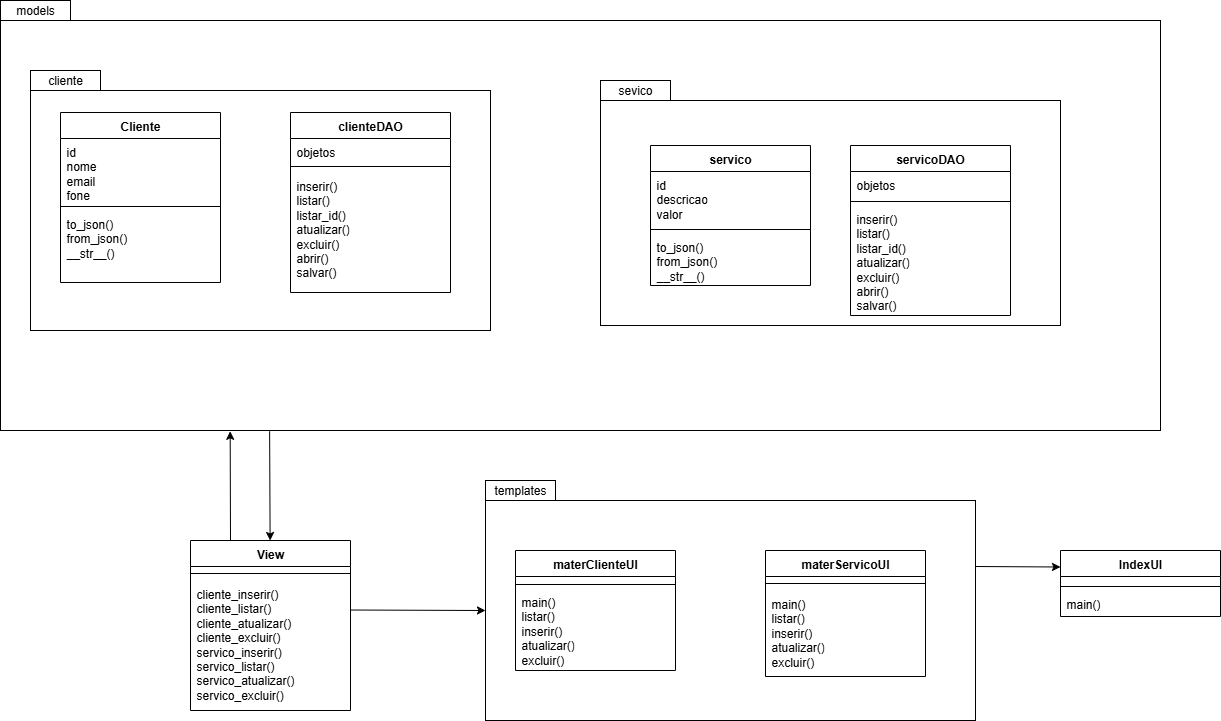

The diagram above was exported from draw.io. Its source (the exported page's mxGraphModel, read from the mxfile embedded in the PNG):
<mxGraphModel dx="1426" dy="777" grid="1" gridSize="10" guides="1" tooltips="1" connect="1" arrows="1" fold="1" page="1" pageScale="2" pageWidth="827" pageHeight="1169" math="0" shadow="0">
  <root>
    <mxCell id="0" />
    <mxCell id="1" parent="0" />
    <mxCell id="TNSD_fDqXdEIRxXcptYo-2" value="models" style="rounded=0;whiteSpace=wrap;html=1;" parent="1" vertex="1">
      <mxGeometry x="60" y="220" width="70" height="20" as="geometry" />
    </mxCell>
    <mxCell id="TNSD_fDqXdEIRxXcptYo-3" value="" style="rounded=0;whiteSpace=wrap;html=1;" parent="1" vertex="1">
      <mxGeometry x="60" y="240" width="1160" height="410" as="geometry" />
    </mxCell>
    <mxCell id="TNSD_fDqXdEIRxXcptYo-8" value="cliente" style="rounded=0;whiteSpace=wrap;html=1;" parent="1" vertex="1">
      <mxGeometry x="90" y="290" width="70" height="20" as="geometry" />
    </mxCell>
    <mxCell id="TNSD_fDqXdEIRxXcptYo-9" value="" style="rounded=0;whiteSpace=wrap;html=1;" parent="1" vertex="1">
      <mxGeometry x="90" y="310" width="460" height="240" as="geometry" />
    </mxCell>
    <mxCell id="TNSD_fDqXdEIRxXcptYo-10" value="Cliente" style="swimlane;fontStyle=1;align=center;verticalAlign=top;childLayout=stackLayout;horizontal=1;startSize=26;horizontalStack=0;resizeParent=1;resizeParentMax=0;resizeLast=0;collapsible=1;marginBottom=0;whiteSpace=wrap;html=1;" parent="1" vertex="1">
      <mxGeometry x="120" y="332" width="160" height="170" as="geometry" />
    </mxCell>
    <mxCell id="TNSD_fDqXdEIRxXcptYo-11" value="id&lt;div&gt;nome&lt;/div&gt;&lt;div&gt;email&lt;/div&gt;&lt;div&gt;fone&lt;/div&gt;" style="text;strokeColor=none;fillColor=none;align=left;verticalAlign=top;spacingLeft=4;spacingRight=4;overflow=hidden;rotatable=0;points=[[0,0.5],[1,0.5]];portConstraint=eastwest;whiteSpace=wrap;html=1;" parent="TNSD_fDqXdEIRxXcptYo-10" vertex="1">
      <mxGeometry y="26" width="160" height="64" as="geometry" />
    </mxCell>
    <mxCell id="TNSD_fDqXdEIRxXcptYo-12" value="" style="line;strokeWidth=1;fillColor=none;align=left;verticalAlign=middle;spacingTop=-1;spacingLeft=3;spacingRight=3;rotatable=0;labelPosition=right;points=[];portConstraint=eastwest;strokeColor=inherit;" parent="TNSD_fDqXdEIRxXcptYo-10" vertex="1">
      <mxGeometry y="90" width="160" height="8" as="geometry" />
    </mxCell>
    <mxCell id="TNSD_fDqXdEIRxXcptYo-13" value="to_json()&lt;div&gt;from_json()&lt;/div&gt;&lt;div&gt;__str__()&lt;/div&gt;" style="text;strokeColor=none;fillColor=none;align=left;verticalAlign=top;spacingLeft=4;spacingRight=4;overflow=hidden;rotatable=0;points=[[0,0.5],[1,0.5]];portConstraint=eastwest;whiteSpace=wrap;html=1;" parent="TNSD_fDqXdEIRxXcptYo-10" vertex="1">
      <mxGeometry y="98" width="160" height="72" as="geometry" />
    </mxCell>
    <mxCell id="TNSD_fDqXdEIRxXcptYo-17" value="clienteDAO" style="swimlane;fontStyle=1;align=center;verticalAlign=top;childLayout=stackLayout;horizontal=1;startSize=26;horizontalStack=0;resizeParent=1;resizeParentMax=0;resizeLast=0;collapsible=1;marginBottom=0;whiteSpace=wrap;html=1;" parent="1" vertex="1">
      <mxGeometry x="350" y="332" width="160" height="180" as="geometry" />
    </mxCell>
    <mxCell id="TNSD_fDqXdEIRxXcptYo-18" value="objetos&lt;div&gt;&lt;br&gt;&lt;/div&gt;" style="text;strokeColor=none;fillColor=none;align=left;verticalAlign=top;spacingLeft=4;spacingRight=4;overflow=hidden;rotatable=0;points=[[0,0.5],[1,0.5]];portConstraint=eastwest;whiteSpace=wrap;html=1;" parent="TNSD_fDqXdEIRxXcptYo-17" vertex="1">
      <mxGeometry y="26" width="160" height="22" as="geometry" />
    </mxCell>
    <mxCell id="TNSD_fDqXdEIRxXcptYo-19" value="" style="line;strokeWidth=1;fillColor=none;align=left;verticalAlign=middle;spacingTop=-1;spacingLeft=3;spacingRight=3;rotatable=0;labelPosition=right;points=[];portConstraint=eastwest;strokeColor=inherit;" parent="TNSD_fDqXdEIRxXcptYo-17" vertex="1">
      <mxGeometry y="48" width="160" height="12" as="geometry" />
    </mxCell>
    <mxCell id="TNSD_fDqXdEIRxXcptYo-20" value="inserir()&lt;div&gt;listar()&lt;/div&gt;&lt;div&gt;listar_id()&lt;/div&gt;&lt;div&gt;atualizar()&lt;/div&gt;&lt;div&gt;excluir()&lt;/div&gt;&lt;div&gt;abrir()&lt;/div&gt;&lt;div&gt;salvar()&lt;/div&gt;" style="text;strokeColor=none;fillColor=none;align=left;verticalAlign=top;spacingLeft=4;spacingRight=4;overflow=hidden;rotatable=0;points=[[0,0.5],[1,0.5]];portConstraint=eastwest;whiteSpace=wrap;html=1;" parent="TNSD_fDqXdEIRxXcptYo-17" vertex="1">
      <mxGeometry y="60" width="160" height="120" as="geometry" />
    </mxCell>
    <mxCell id="TNSD_fDqXdEIRxXcptYo-21" value="sevico" style="whiteSpace=wrap;html=1;" parent="1" vertex="1">
      <mxGeometry x="660" y="300" width="70" height="20" as="geometry" />
    </mxCell>
    <mxCell id="TNSD_fDqXdEIRxXcptYo-24" value="" style="whiteSpace=wrap;html=1;" parent="1" vertex="1">
      <mxGeometry x="660" y="320" width="460" height="225" as="geometry" />
    </mxCell>
    <mxCell id="TNSD_fDqXdEIRxXcptYo-25" value="servico" style="swimlane;fontStyle=1;align=center;verticalAlign=top;childLayout=stackLayout;horizontal=1;startSize=26;horizontalStack=0;resizeParent=1;resizeParentMax=0;resizeLast=0;collapsible=1;marginBottom=0;whiteSpace=wrap;html=1;" parent="1" vertex="1">
      <mxGeometry x="710" y="365" width="160" height="140" as="geometry" />
    </mxCell>
    <mxCell id="TNSD_fDqXdEIRxXcptYo-26" value="id&lt;div&gt;descricao&lt;/div&gt;&lt;div&gt;valor&lt;/div&gt;" style="text;strokeColor=none;fillColor=none;align=left;verticalAlign=top;spacingLeft=4;spacingRight=4;overflow=hidden;rotatable=0;points=[[0,0.5],[1,0.5]];portConstraint=eastwest;whiteSpace=wrap;html=1;" parent="TNSD_fDqXdEIRxXcptYo-25" vertex="1">
      <mxGeometry y="26" width="160" height="54" as="geometry" />
    </mxCell>
    <mxCell id="TNSD_fDqXdEIRxXcptYo-27" value="" style="line;strokeWidth=1;fillColor=none;align=left;verticalAlign=middle;spacingTop=-1;spacingLeft=3;spacingRight=3;rotatable=0;labelPosition=right;points=[];portConstraint=eastwest;strokeColor=inherit;" parent="TNSD_fDqXdEIRxXcptYo-25" vertex="1">
      <mxGeometry y="80" width="160" height="8" as="geometry" />
    </mxCell>
    <mxCell id="TNSD_fDqXdEIRxXcptYo-28" value="to_json()&lt;div&gt;from_json()&lt;/div&gt;&lt;div&gt;__str__()&lt;/div&gt;" style="text;strokeColor=none;fillColor=none;align=left;verticalAlign=top;spacingLeft=4;spacingRight=4;overflow=hidden;rotatable=0;points=[[0,0.5],[1,0.5]];portConstraint=eastwest;whiteSpace=wrap;html=1;" parent="TNSD_fDqXdEIRxXcptYo-25" vertex="1">
      <mxGeometry y="88" width="160" height="52" as="geometry" />
    </mxCell>
    <mxCell id="TNSD_fDqXdEIRxXcptYo-29" value="servicoDAO" style="swimlane;fontStyle=1;align=center;verticalAlign=top;childLayout=stackLayout;horizontal=1;startSize=26;horizontalStack=0;resizeParent=1;resizeParentMax=0;resizeLast=0;collapsible=1;marginBottom=0;whiteSpace=wrap;html=1;" parent="1" vertex="1">
      <mxGeometry x="910" y="365" width="160" height="170" as="geometry">
        <mxRectangle x="340" y="650" width="100" height="30" as="alternateBounds" />
      </mxGeometry>
    </mxCell>
    <mxCell id="TNSD_fDqXdEIRxXcptYo-30" value="objetos" style="text;strokeColor=none;fillColor=none;align=left;verticalAlign=top;spacingLeft=4;spacingRight=4;overflow=hidden;rotatable=0;points=[[0,0.5],[1,0.5]];portConstraint=eastwest;whiteSpace=wrap;html=1;" parent="TNSD_fDqXdEIRxXcptYo-29" vertex="1">
      <mxGeometry y="26" width="160" height="26" as="geometry" />
    </mxCell>
    <mxCell id="TNSD_fDqXdEIRxXcptYo-31" value="" style="line;strokeWidth=1;fillColor=none;align=left;verticalAlign=middle;spacingTop=-1;spacingLeft=3;spacingRight=3;rotatable=0;labelPosition=right;points=[];portConstraint=eastwest;strokeColor=inherit;" parent="TNSD_fDqXdEIRxXcptYo-29" vertex="1">
      <mxGeometry y="52" width="160" height="8" as="geometry" />
    </mxCell>
    <mxCell id="TNSD_fDqXdEIRxXcptYo-32" value="inserir()&lt;div&gt;listar()&lt;/div&gt;&lt;div&gt;listar_id()&lt;/div&gt;&lt;div&gt;atualizar()&lt;/div&gt;&lt;div&gt;excluir()&lt;/div&gt;&lt;div&gt;abrir()&lt;/div&gt;&lt;div&gt;salvar()&lt;/div&gt;" style="text;strokeColor=none;fillColor=none;align=left;verticalAlign=top;spacingLeft=4;spacingRight=4;overflow=hidden;rotatable=0;points=[[0,0.5],[1,0.5]];portConstraint=eastwest;whiteSpace=wrap;html=1;" parent="TNSD_fDqXdEIRxXcptYo-29" vertex="1">
      <mxGeometry y="60" width="160" height="110" as="geometry" />
    </mxCell>
    <mxCell id="TNSD_fDqXdEIRxXcptYo-33" value="templates" style="rounded=0;whiteSpace=wrap;html=1;" parent="1" vertex="1">
      <mxGeometry x="545" y="700" width="70" height="20" as="geometry" />
    </mxCell>
    <mxCell id="TNSD_fDqXdEIRxXcptYo-34" value="" style="rounded=0;whiteSpace=wrap;html=1;" parent="1" vertex="1">
      <mxGeometry x="545" y="720" width="490" height="220" as="geometry" />
    </mxCell>
    <mxCell id="TNSD_fDqXdEIRxXcptYo-35" value="materClienteUI" style="swimlane;fontStyle=1;align=center;verticalAlign=top;childLayout=stackLayout;horizontal=1;startSize=26;horizontalStack=0;resizeParent=1;resizeParentMax=0;resizeLast=0;collapsible=1;marginBottom=0;whiteSpace=wrap;html=1;" parent="1" vertex="1">
      <mxGeometry x="575" y="770" width="160" height="120" as="geometry" />
    </mxCell>
    <mxCell id="TNSD_fDqXdEIRxXcptYo-36" value="+ field: type" style="text;strokeColor=none;fillColor=none;align=left;verticalAlign=top;spacingLeft=4;spacingRight=4;overflow=hidden;rotatable=0;points=[[0,0.5],[1,0.5]];portConstraint=eastwest;whiteSpace=wrap;html=1;" parent="TNSD_fDqXdEIRxXcptYo-35" vertex="1">
      <mxGeometry y="26" width="160" height="4" as="geometry" />
    </mxCell>
    <mxCell id="TNSD_fDqXdEIRxXcptYo-37" value="" style="line;strokeWidth=1;fillColor=none;align=left;verticalAlign=middle;spacingTop=-1;spacingLeft=3;spacingRight=3;rotatable=0;labelPosition=right;points=[];portConstraint=eastwest;strokeColor=inherit;" parent="TNSD_fDqXdEIRxXcptYo-35" vertex="1">
      <mxGeometry y="30" width="160" height="8" as="geometry" />
    </mxCell>
    <mxCell id="TNSD_fDqXdEIRxXcptYo-38" value="main()&lt;div&gt;listar()&lt;/div&gt;&lt;div&gt;inserir()&lt;/div&gt;&lt;div&gt;atualizar()&lt;/div&gt;&lt;div&gt;excluir()&lt;/div&gt;&lt;div&gt;&lt;br&gt;&lt;/div&gt;" style="text;strokeColor=none;fillColor=none;align=left;verticalAlign=top;spacingLeft=4;spacingRight=4;overflow=hidden;rotatable=0;points=[[0,0.5],[1,0.5]];portConstraint=eastwest;whiteSpace=wrap;html=1;" parent="TNSD_fDqXdEIRxXcptYo-35" vertex="1">
      <mxGeometry y="38" width="160" height="82" as="geometry" />
    </mxCell>
    <mxCell id="TNSD_fDqXdEIRxXcptYo-39" value="materServicoUI" style="swimlane;fontStyle=1;align=center;verticalAlign=top;childLayout=stackLayout;horizontal=1;startSize=26;horizontalStack=0;resizeParent=1;resizeParentMax=0;resizeLast=0;collapsible=1;marginBottom=0;whiteSpace=wrap;html=1;" parent="1" vertex="1">
      <mxGeometry x="825" y="770" width="160" height="126" as="geometry" />
    </mxCell>
    <mxCell id="TNSD_fDqXdEIRxXcptYo-41" value="" style="line;strokeWidth=1;fillColor=none;align=left;verticalAlign=middle;spacingTop=-1;spacingLeft=3;spacingRight=3;rotatable=0;labelPosition=right;points=[];portConstraint=eastwest;strokeColor=inherit;" parent="TNSD_fDqXdEIRxXcptYo-39" vertex="1">
      <mxGeometry y="26" width="160" height="14" as="geometry" />
    </mxCell>
    <mxCell id="TNSD_fDqXdEIRxXcptYo-42" value="main()&lt;div&gt;listar()&lt;/div&gt;&lt;div&gt;inserir()&lt;/div&gt;&lt;div&gt;atualizar()&lt;/div&gt;&lt;div&gt;excluir()&lt;/div&gt;" style="text;strokeColor=none;fillColor=none;align=left;verticalAlign=top;spacingLeft=4;spacingRight=4;overflow=hidden;rotatable=0;points=[[0,0.5],[1,0.5]];portConstraint=eastwest;whiteSpace=wrap;html=1;" parent="TNSD_fDqXdEIRxXcptYo-39" vertex="1">
      <mxGeometry y="40" width="160" height="86" as="geometry" />
    </mxCell>
    <mxCell id="TNSD_fDqXdEIRxXcptYo-48" value="IndexUI" style="swimlane;fontStyle=1;align=center;verticalAlign=top;childLayout=stackLayout;horizontal=1;startSize=26;horizontalStack=0;resizeParent=1;resizeParentMax=0;resizeLast=0;collapsible=1;marginBottom=0;whiteSpace=wrap;html=1;" parent="1" vertex="1">
      <mxGeometry x="1120" y="770" width="160" height="66" as="geometry" />
    </mxCell>
    <mxCell id="TNSD_fDqXdEIRxXcptYo-49" value="+ field: type" style="text;strokeColor=none;fillColor=none;align=left;verticalAlign=top;spacingLeft=4;spacingRight=4;overflow=hidden;rotatable=0;points=[[0,0.5],[1,0.5]];portConstraint=eastwest;whiteSpace=wrap;html=1;" parent="TNSD_fDqXdEIRxXcptYo-48" vertex="1">
      <mxGeometry y="26" width="160" height="6" as="geometry" />
    </mxCell>
    <mxCell id="TNSD_fDqXdEIRxXcptYo-50" value="" style="line;strokeWidth=1;fillColor=none;align=left;verticalAlign=middle;spacingTop=-1;spacingLeft=3;spacingRight=3;rotatable=0;labelPosition=right;points=[];portConstraint=eastwest;strokeColor=inherit;" parent="TNSD_fDqXdEIRxXcptYo-48" vertex="1">
      <mxGeometry y="32" width="160" height="8" as="geometry" />
    </mxCell>
    <mxCell id="TNSD_fDqXdEIRxXcptYo-51" value="main()&lt;div&gt;&lt;br&gt;&lt;/div&gt;" style="text;strokeColor=none;fillColor=none;align=left;verticalAlign=top;spacingLeft=4;spacingRight=4;overflow=hidden;rotatable=0;points=[[0,0.5],[1,0.5]];portConstraint=eastwest;whiteSpace=wrap;html=1;" parent="TNSD_fDqXdEIRxXcptYo-48" vertex="1">
      <mxGeometry y="40" width="160" height="26" as="geometry" />
    </mxCell>
    <mxCell id="TNSD_fDqXdEIRxXcptYo-52" value="View" style="swimlane;fontStyle=1;align=center;verticalAlign=top;childLayout=stackLayout;horizontal=1;startSize=26;horizontalStack=0;resizeParent=1;resizeParentMax=0;resizeLast=0;collapsible=1;marginBottom=0;whiteSpace=wrap;html=1;" parent="1" vertex="1">
      <mxGeometry x="250" y="760" width="160" height="170" as="geometry" />
    </mxCell>
    <mxCell id="TNSD_fDqXdEIRxXcptYo-54" value="" style="line;strokeWidth=1;fillColor=none;align=left;verticalAlign=middle;spacingTop=-1;spacingLeft=3;spacingRight=3;rotatable=0;labelPosition=right;points=[];portConstraint=eastwest;strokeColor=inherit;" parent="TNSD_fDqXdEIRxXcptYo-52" vertex="1">
      <mxGeometry y="26" width="160" height="14" as="geometry" />
    </mxCell>
    <mxCell id="TNSD_fDqXdEIRxXcptYo-55" value="cliente_inserir()&lt;div&gt;cliente_listar()&lt;/div&gt;&lt;div&gt;cliente_atualizar()&lt;/div&gt;&lt;div&gt;cliente_excluir()&lt;/div&gt;&lt;div&gt;servico_inserir()&lt;/div&gt;&lt;div&gt;servico_listar()&lt;/div&gt;&lt;div&gt;servico_atualizar()&lt;/div&gt;&lt;div&gt;servico_excluir()&lt;/div&gt;&lt;div&gt;&lt;br&gt;&lt;/div&gt;" style="text;strokeColor=none;fillColor=none;align=left;verticalAlign=top;spacingLeft=4;spacingRight=4;overflow=hidden;rotatable=0;points=[[0,0.5],[1,0.5]];portConstraint=eastwest;whiteSpace=wrap;html=1;" parent="TNSD_fDqXdEIRxXcptYo-52" vertex="1">
      <mxGeometry y="40" width="160" height="130" as="geometry" />
    </mxCell>
    <mxCell id="TNSD_fDqXdEIRxXcptYo-56" value="" style="endArrow=classic;html=1;rounded=0;exitX=0.232;exitY=1.002;exitDx=0;exitDy=0;exitPerimeter=0;" parent="1" source="TNSD_fDqXdEIRxXcptYo-3" target="TNSD_fDqXdEIRxXcptYo-52" edge="1">
      <mxGeometry width="50" height="50" relative="1" as="geometry">
        <mxPoint x="330" y="730" as="sourcePoint" />
        <mxPoint x="380" y="680" as="targetPoint" />
      </mxGeometry>
    </mxCell>
    <mxCell id="TNSD_fDqXdEIRxXcptYo-57" value="" style="endArrow=classic;html=1;rounded=0;entryX=0.198;entryY=1.002;entryDx=0;entryDy=0;entryPerimeter=0;exitX=0.25;exitY=0;exitDx=0;exitDy=0;" parent="1" source="TNSD_fDqXdEIRxXcptYo-52" target="TNSD_fDqXdEIRxXcptYo-3" edge="1">
      <mxGeometry width="50" height="50" relative="1" as="geometry">
        <mxPoint x="460" y="700" as="sourcePoint" />
        <mxPoint x="670" y="660" as="targetPoint" />
      </mxGeometry>
    </mxCell>
    <mxCell id="TNSD_fDqXdEIRxXcptYo-58" value="" style="endArrow=classic;html=1;rounded=0;entryX=0;entryY=0.5;entryDx=0;entryDy=0;exitX=1.001;exitY=0.227;exitDx=0;exitDy=0;exitPerimeter=0;" parent="1" source="TNSD_fDqXdEIRxXcptYo-55" target="TNSD_fDqXdEIRxXcptYo-34" edge="1">
      <mxGeometry width="50" height="50" relative="1" as="geometry">
        <mxPoint x="620" y="710" as="sourcePoint" />
        <mxPoint x="670" y="660" as="targetPoint" />
      </mxGeometry>
    </mxCell>
    <mxCell id="TNSD_fDqXdEIRxXcptYo-60" value="" style="endArrow=classic;html=1;rounded=0;entryX=0;entryY=0.25;entryDx=0;entryDy=0;exitX=1;exitY=0.3;exitDx=0;exitDy=0;exitPerimeter=0;" parent="1" source="TNSD_fDqXdEIRxXcptYo-34" target="TNSD_fDqXdEIRxXcptYo-48" edge="1">
      <mxGeometry width="50" height="50" relative="1" as="geometry">
        <mxPoint x="620" y="710" as="sourcePoint" />
        <mxPoint x="670" y="660" as="targetPoint" />
      </mxGeometry>
    </mxCell>
  </root>
</mxGraphModel>